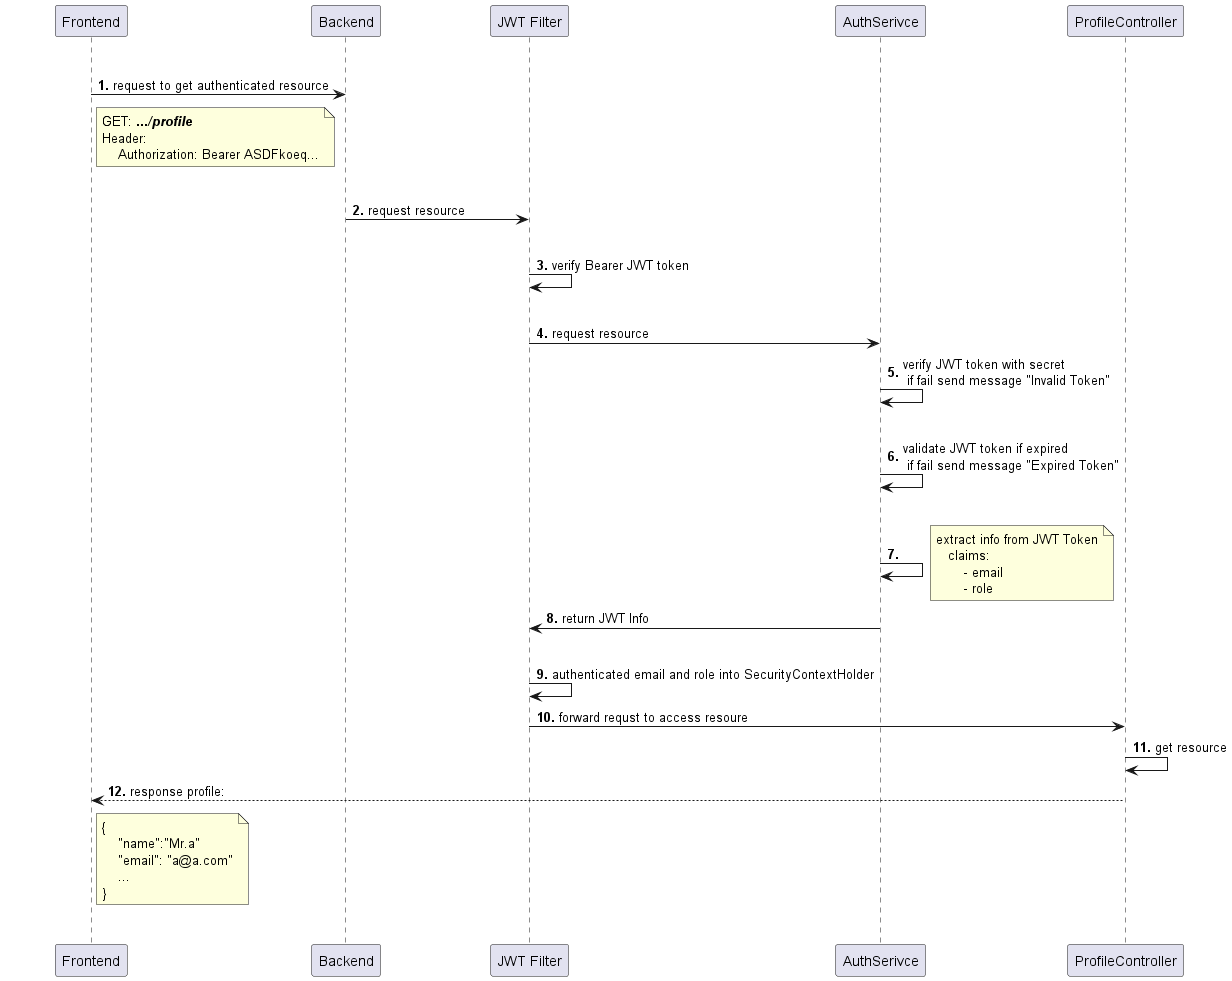

The diagram above was rendered by PlantUML. Its source (embedded in the PNG):
@startuml

    participant Frontend as front
    participant Backend as back
    participant "JWT Filter" as filter
    participant AuthSerivce as auth
    participant ProfileController as controller

    skinparam participant {
        padding 50
    }

    |||
    autonumber  "<b>0."
    front -> back: request to get authenticated resource
    note right front
        GET: **//.../profile//**
        Header: 
            Authorization: Bearer ASDFkoeq...
    end note
    |||
    back -> filter: request resource
    |||
    filter -> filter: verify Bearer JWT token
    |||
    filter -> auth: request resource
    auth -> auth: verify JWT token with secret \n if fail send message "Invalid Token"
    |||
    auth -> auth: validate JWT token if expired \n if fail send message "Expired Token"
    |||
    auth -> auth: 
    note right
     extract info from JWT Token
        claims:
            - email
            - role
    end note
    auth -> filter: return JWT Info
    |||
    filter -> filter: authenticated email and role into SecurityContextHolder
    filter -> controller: forward requst to access resoure
    controller -> controller: get resource

    controller --> front: response profile:
    note right of front
        {
            "name":"Mr.a" 
            "email": "a@a.com"
            ...
        }
    end note
    
|||


@enduml